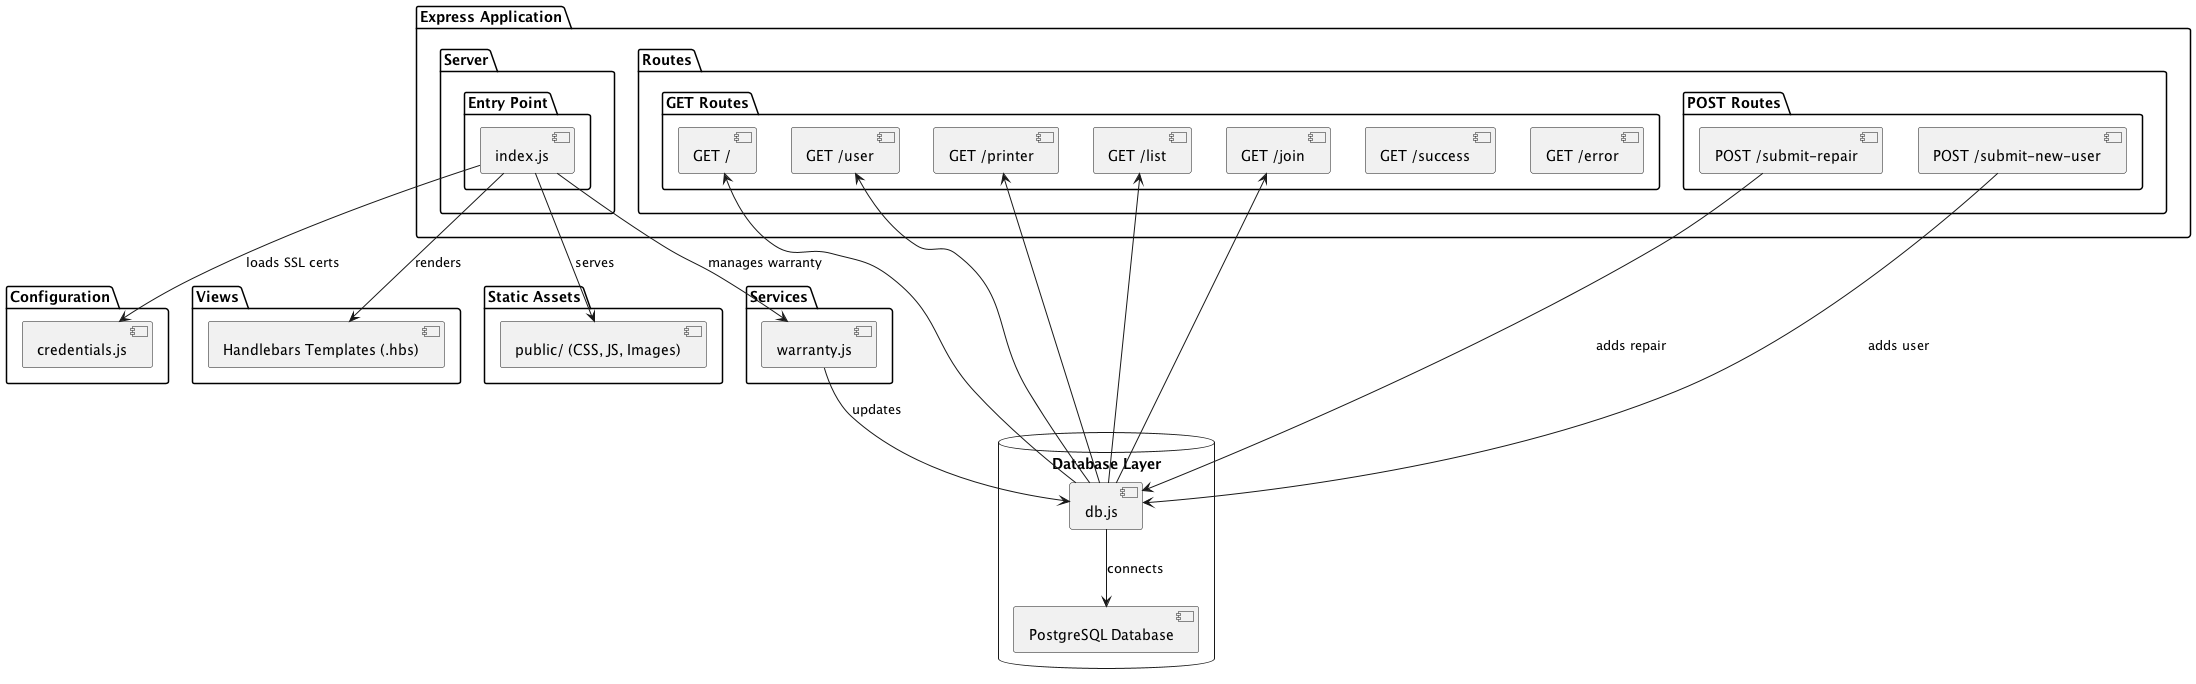

The diagram above was rendered by PlantUML. Its source (embedded in the PNG):
@startuml Zebra App Components

package "Express Application" {
  package "Server" {
    package "Entry Point" {
    [index.js] as EntryServer
  }
  }
  package "Routes" {
    package "GET Routes"  {
      [GET /] as Home
      [GET /user] as UserPage
      [GET /printer] as PrinterPage
      [GET /list] as ListPage
      [GET /join] as JoinPage
      [GET /success] as SuccessPage
      [GET /error] as ErrorPage
    }
    package "POST Routes" {
      [POST /submit-repair] as SubmitRepair
      [POST /submit-new-user] as SubmitUser
    }
  }
}



database "Database Layer" {
    [db.js] as DBModule
    [PostgreSQL Database] as DB
}


package "Configuration" {
  [credentials.js] as Credentials
}

package "Views" {
  [Handlebars Templates (.hbs)] as Templates
}

package "Static Assets" {
  [public/ (CSS, JS, Images)] as StaticFiles
}

package "Services" {
  [warranty.js] as WarrantyService
}


EntryServer --> WarrantyService : manages warranty
EntryServer --> Credentials : loads SSL certs
EntryServer --> Templates : renders
EntryServer --> StaticFiles : serves

WarrantyService --> DBModule : updates

DBModule --> DB : connects

Home <-- DBModule
UserPage <-- DBModule
PrinterPage <-- DBModule
ListPage <-- DBModule
JoinPage <-- DBModule
SubmitRepair --> DBModule : adds repair
SubmitUser --> DBModule : adds user

@enduml